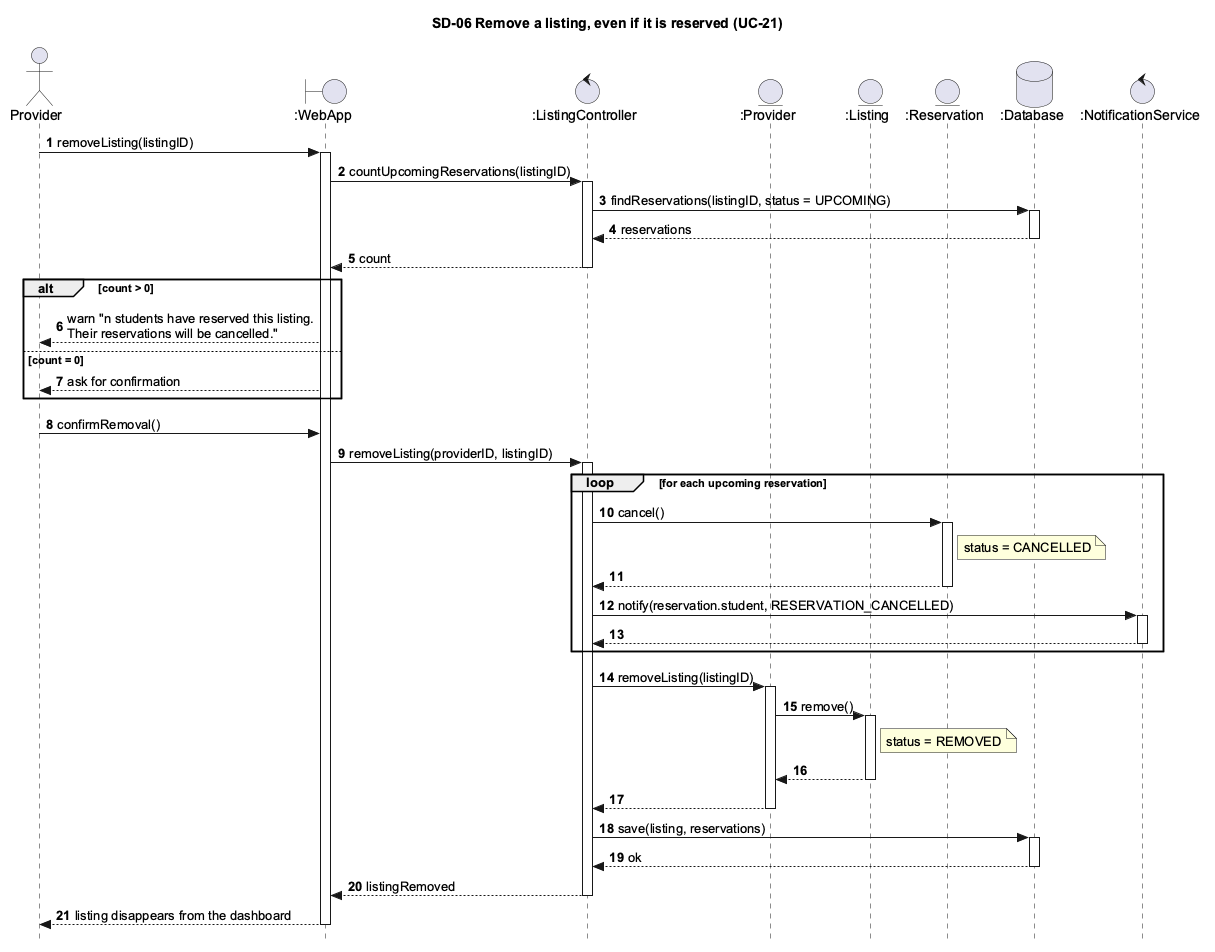

The diagram above was rendered by PlantUML. Its source (embedded in the PNG):
@startuml SD06_RemoveListing
skinparam style strictuml
skinparam shadowing false
skinparam defaultFontName Arial
skinparam sequenceMessageAlign left
skinparam sequenceGroupBodyBackgroundColor transparent
hide footbox
autonumber
title SD-06 Remove a listing, even if it is reserved (UC-21)

actor Provider as pr
boundary ":WebApp" as ui
control ":ListingController" as lc
entity ":Provider" as p
entity ":Listing" as l
entity ":Reservation" as r
database ":Database" as db
control ":NotificationService" as ns

pr -> ui ++ : removeListing(listingID)
ui -> lc ++ : countUpcomingReservations(listingID)
lc -> db ++ : findReservations(listingID, status = UPCOMING)
return reservations
lc --> ui -- : count

alt count > 0
  ui --> pr : warn "n students have reserved this listing.\nTheir reservations will be cancelled."
else count = 0
  ui --> pr : ask for confirmation
end

pr -> ui : confirmRemoval()
ui -> lc ++ : removeListing(providerID, listingID)

loop for each upcoming reservation
  lc -> r ++ : cancel()
  note right of r : status = CANCELLED
  return
  lc -> ns ++ : notify(reservation.student, RESERVATION_CANCELLED)
  return
end

lc -> p ++ : removeListing(listingID)
p -> l ++ : remove()
note right of l : status = REMOVED
return
return
lc -> db ++ : save(listing, reservations)
return ok
lc --> ui -- : listingRemoved
ui --> pr -- : listing disappears from the dashboard
@enduml